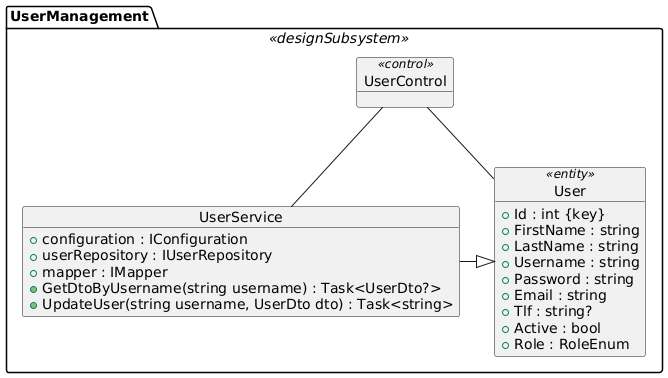

The diagram above was rendered by PlantUML. Its source (embedded in the PNG):
@startuml
package "UserManagement" as userSubsystem <<designSubsystem>> {
    
    object "UserControl" as userControl <<control>>

    object "UserService" as userService {
        + configuration : IConfiguration
        + userRepository : IUserRepository
        + mapper : IMapper
        + GetDtoByUsername(string username) : Task<UserDto?>
        + UpdateUser(string username, UserDto dto) : Task<string>
    }
    
    object "User" as user <<entity>> {
        + Id : int {key}
        + FirstName : string
        + LastName : string
        + Username : string
        + Password : string
        + Email : string
        + Tlf : string?
        + Active : bool
        + Role : RoleEnum
    }
}

userControl - userService
userControl -d- user

userService -d|> user
@enduml